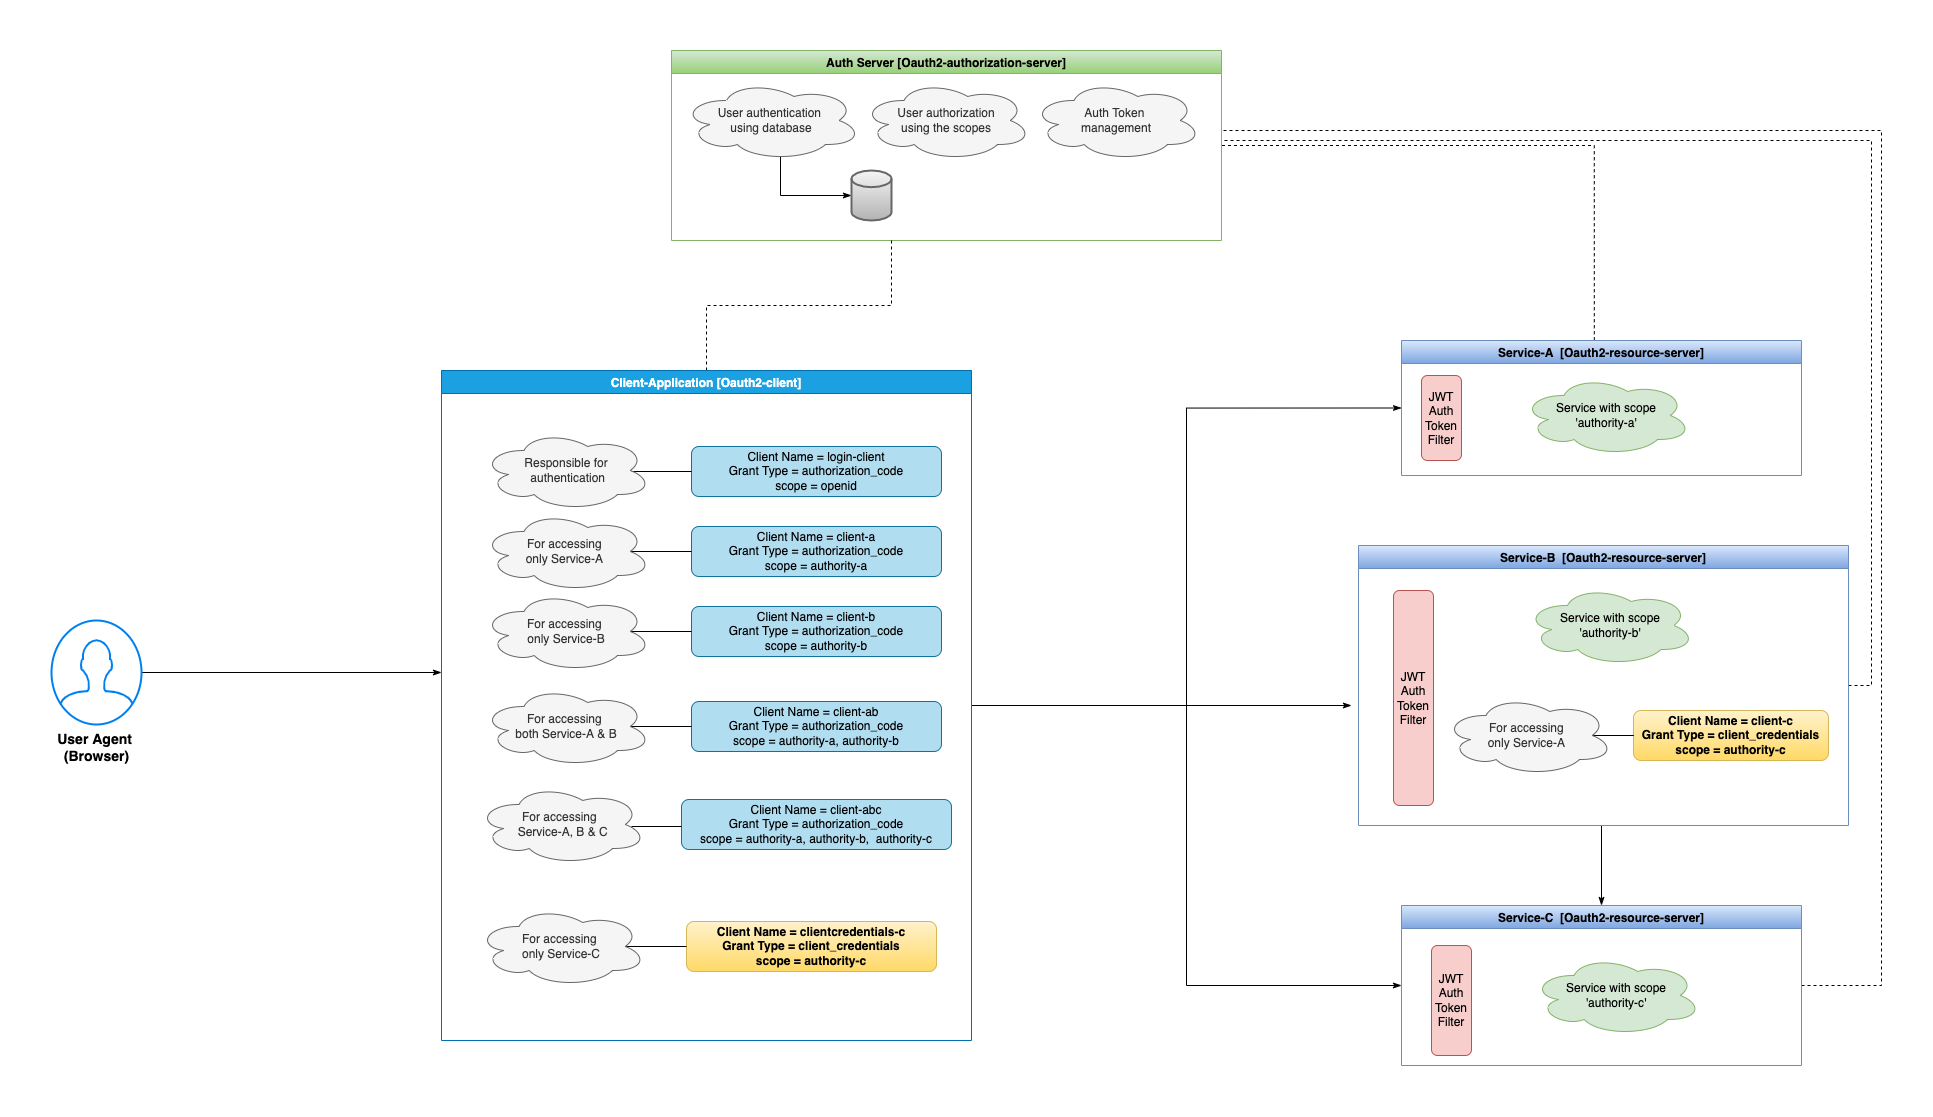

The diagram above was exported from draw.io. Its source (the exported page's mxGraphModel, read from the mxfile embedded in the PNG):
<mxGraphModel dx="2323" dy="2048" grid="1" gridSize="10" guides="1" tooltips="1" connect="1" arrows="1" fold="1" page="1" pageScale="1" pageWidth="827" pageHeight="1169" math="0" shadow="0">
  <root>
    <mxCell id="0" />
    <mxCell id="1" parent="0" />
    <mxCell id="-LNiv1bwLbjxCn-Gqv6A-70" style="edgeStyle=orthogonalEdgeStyle;rounded=0;orthogonalLoop=1;jettySize=auto;html=1;dashed=1;fontSize=14;endArrow=none;endFill=0;entryX=1;entryY=0.5;entryDx=0;entryDy=0;exitX=0.482;exitY=-0.002;exitDx=0;exitDy=0;exitPerimeter=0;" edge="1" parent="1" source="-LNiv1bwLbjxCn-Gqv6A-1" target="-LNiv1bwLbjxCn-Gqv6A-14">
      <mxGeometry relative="1" as="geometry">
        <mxPoint x="880" y="40" as="targetPoint" />
      </mxGeometry>
    </mxCell>
    <mxCell id="-LNiv1bwLbjxCn-Gqv6A-1" value="Service-A  [Oauth2-resource-server]" style="swimlane;fillColor=#dae8fc;gradientColor=#7ea6e0;strokeColor=#6c8ebf;" vertex="1" parent="1">
      <mxGeometry x="750" y="260" width="400" height="135" as="geometry" />
    </mxCell>
    <mxCell id="-LNiv1bwLbjxCn-Gqv6A-5" value="Service with scope&lt;br&gt;'authority-a'" style="ellipse;shape=cloud;whiteSpace=wrap;html=1;fillColor=#d5e8d4;strokeColor=#82b366;" vertex="1" parent="-LNiv1bwLbjxCn-Gqv6A-1">
      <mxGeometry x="120" y="35" width="170" height="80" as="geometry" />
    </mxCell>
    <mxCell id="-LNiv1bwLbjxCn-Gqv6A-8" value="JWT&lt;br&gt;Auth Token&lt;br&gt;Filter&lt;br&gt;" style="rounded=1;whiteSpace=wrap;html=1;fillColor=#f8cecc;strokeColor=#b85450;" vertex="1" parent="-LNiv1bwLbjxCn-Gqv6A-1">
      <mxGeometry x="20" y="35" width="40" height="85" as="geometry" />
    </mxCell>
    <mxCell id="-LNiv1bwLbjxCn-Gqv6A-43" style="edgeStyle=orthogonalEdgeStyle;rounded=0;orthogonalLoop=1;jettySize=auto;html=1;entryX=0.5;entryY=0;entryDx=0;entryDy=0;endArrow=classicThin;endFill=1;" edge="1" parent="1" target="-LNiv1bwLbjxCn-Gqv6A-3">
      <mxGeometry relative="1" as="geometry">
        <mxPoint x="950" y="745" as="sourcePoint" />
      </mxGeometry>
    </mxCell>
    <mxCell id="-LNiv1bwLbjxCn-Gqv6A-71" style="edgeStyle=orthogonalEdgeStyle;rounded=0;orthogonalLoop=1;jettySize=auto;html=1;dashed=1;fontSize=14;endArrow=none;endFill=0;" edge="1" parent="1" source="-LNiv1bwLbjxCn-Gqv6A-2">
      <mxGeometry relative="1" as="geometry">
        <mxPoint x="570" y="50" as="targetPoint" />
        <Array as="points">
          <mxPoint x="1220" y="605" />
          <mxPoint x="1220" y="60" />
          <mxPoint x="570" y="60" />
        </Array>
      </mxGeometry>
    </mxCell>
    <mxCell id="-LNiv1bwLbjxCn-Gqv6A-2" value="Service-B  [Oauth2-resource-server]" style="swimlane;fillColor=#dae8fc;gradientColor=#7ea6e0;strokeColor=#6c8ebf;" vertex="1" parent="1">
      <mxGeometry x="707" y="465" width="490" height="280" as="geometry" />
    </mxCell>
    <mxCell id="-LNiv1bwLbjxCn-Gqv6A-6" value="Service with scope&lt;br&gt;'authority-b'" style="ellipse;shape=cloud;whiteSpace=wrap;html=1;fillColor=#d5e8d4;strokeColor=#82b366;" vertex="1" parent="-LNiv1bwLbjxCn-Gqv6A-2">
      <mxGeometry x="166.5" y="40" width="170" height="80" as="geometry" />
    </mxCell>
    <mxCell id="-LNiv1bwLbjxCn-Gqv6A-11" value="JWT&lt;br&gt;Auth Token&lt;br&gt;Filter&lt;br&gt;" style="rounded=1;whiteSpace=wrap;html=1;fillColor=#f8cecc;strokeColor=#b85450;" vertex="1" parent="-LNiv1bwLbjxCn-Gqv6A-2">
      <mxGeometry x="35" y="45" width="40" height="215" as="geometry" />
    </mxCell>
    <mxCell id="-LNiv1bwLbjxCn-Gqv6A-40" value="Client Name = client-c&lt;br&gt;Grant Type = client_credentials&lt;br&gt;scope = authority-c" style="rounded=1;whiteSpace=wrap;html=1;fillColor=#fff2cc;strokeColor=#d6b656;fontStyle=1;gradientColor=#ffd966;" vertex="1" parent="-LNiv1bwLbjxCn-Gqv6A-2">
      <mxGeometry x="275" y="165" width="195" height="50" as="geometry" />
    </mxCell>
    <mxCell id="-LNiv1bwLbjxCn-Gqv6A-41" style="edgeStyle=orthogonalEdgeStyle;rounded=0;orthogonalLoop=1;jettySize=auto;html=1;entryX=0;entryY=0.5;entryDx=0;entryDy=0;endArrow=none;endFill=0;exitX=0.875;exitY=0.5;exitDx=0;exitDy=0;exitPerimeter=0;" edge="1" parent="-LNiv1bwLbjxCn-Gqv6A-2" source="-LNiv1bwLbjxCn-Gqv6A-42" target="-LNiv1bwLbjxCn-Gqv6A-40">
      <mxGeometry relative="1" as="geometry" />
    </mxCell>
    <mxCell id="-LNiv1bwLbjxCn-Gqv6A-42" value="For accessing&amp;nbsp;&lt;br&gt;only Service-A&amp;nbsp;" style="ellipse;shape=cloud;whiteSpace=wrap;html=1;fillColor=#f5f5f5;fontColor=#333333;strokeColor=#666666;" vertex="1" parent="-LNiv1bwLbjxCn-Gqv6A-2">
      <mxGeometry x="85" y="150" width="170" height="80" as="geometry" />
    </mxCell>
    <mxCell id="-LNiv1bwLbjxCn-Gqv6A-72" style="edgeStyle=orthogonalEdgeStyle;rounded=0;orthogonalLoop=1;jettySize=auto;html=1;dashed=1;fontSize=14;endArrow=none;endFill=0;" edge="1" parent="1" source="-LNiv1bwLbjxCn-Gqv6A-3">
      <mxGeometry relative="1" as="geometry">
        <mxPoint x="570" y="37.77777777777778" as="targetPoint" />
        <Array as="points">
          <mxPoint x="1230" y="905" />
          <mxPoint x="1230" y="50" />
          <mxPoint x="570" y="50" />
        </Array>
      </mxGeometry>
    </mxCell>
    <mxCell id="-LNiv1bwLbjxCn-Gqv6A-3" value="Service-C  [Oauth2-resource-server]" style="swimlane;fillColor=#dae8fc;gradientColor=#7ea6e0;strokeColor=#6c8ebf;" vertex="1" parent="1">
      <mxGeometry x="750" y="825" width="400" height="160" as="geometry" />
    </mxCell>
    <mxCell id="-LNiv1bwLbjxCn-Gqv6A-7" value="Service with scope&lt;br&gt;'authority-c'" style="ellipse;shape=cloud;whiteSpace=wrap;html=1;fillColor=#d5e8d4;strokeColor=#82b366;" vertex="1" parent="-LNiv1bwLbjxCn-Gqv6A-3">
      <mxGeometry x="130" y="50" width="170" height="80" as="geometry" />
    </mxCell>
    <mxCell id="-LNiv1bwLbjxCn-Gqv6A-12" value="JWT&lt;br&gt;Auth Token&lt;br&gt;Filter&lt;br&gt;" style="rounded=1;whiteSpace=wrap;html=1;fillColor=#f8cecc;strokeColor=#b85450;" vertex="1" parent="-LNiv1bwLbjxCn-Gqv6A-3">
      <mxGeometry x="30" y="40" width="40" height="110" as="geometry" />
    </mxCell>
    <mxCell id="-LNiv1bwLbjxCn-Gqv6A-14" value="Auth Server [Oauth2-authorization-server]" style="swimlane;startSize=23;fillColor=#d5e8d4;gradientColor=#97d077;strokeColor=#82b366;fontStyle=1;rounded=0;" vertex="1" parent="1">
      <mxGeometry x="20" y="-30" width="550" height="190" as="geometry" />
    </mxCell>
    <mxCell id="-LNiv1bwLbjxCn-Gqv6A-68" style="edgeStyle=orthogonalEdgeStyle;rounded=0;orthogonalLoop=1;jettySize=auto;html=1;exitX=0.55;exitY=0.95;exitDx=0;exitDy=0;exitPerimeter=0;entryX=0;entryY=0.5;entryDx=0;entryDy=0;entryPerimeter=0;fontSize=14;endArrow=classicThin;endFill=1;" edge="1" parent="-LNiv1bwLbjxCn-Gqv6A-14" source="-LNiv1bwLbjxCn-Gqv6A-63" target="-LNiv1bwLbjxCn-Gqv6A-67">
      <mxGeometry relative="1" as="geometry" />
    </mxCell>
    <mxCell id="-LNiv1bwLbjxCn-Gqv6A-63" value="User authentication&amp;nbsp;&lt;br&gt;using database&lt;br&gt;" style="ellipse;shape=cloud;whiteSpace=wrap;html=1;fillColor=#f5f5f5;fontColor=#333333;strokeColor=#666666;" vertex="1" parent="-LNiv1bwLbjxCn-Gqv6A-14">
      <mxGeometry x="10" y="30" width="180" height="80" as="geometry" />
    </mxCell>
    <mxCell id="-LNiv1bwLbjxCn-Gqv6A-64" value="User authorization&lt;br&gt;using the scopes" style="ellipse;shape=cloud;whiteSpace=wrap;html=1;fillColor=#f5f5f5;fontColor=#333333;strokeColor=#666666;" vertex="1" parent="-LNiv1bwLbjxCn-Gqv6A-14">
      <mxGeometry x="190" y="30" width="170" height="80" as="geometry" />
    </mxCell>
    <mxCell id="-LNiv1bwLbjxCn-Gqv6A-65" value="Auth Token &lt;br&gt;management" style="ellipse;shape=cloud;whiteSpace=wrap;html=1;fillColor=#f5f5f5;fontColor=#333333;strokeColor=#666666;" vertex="1" parent="-LNiv1bwLbjxCn-Gqv6A-14">
      <mxGeometry x="360" y="30" width="170" height="80" as="geometry" />
    </mxCell>
    <mxCell id="-LNiv1bwLbjxCn-Gqv6A-67" value="" style="strokeWidth=2;html=1;shape=mxgraph.flowchart.database;whiteSpace=wrap;fontSize=14;fillColor=#f5f5f5;gradientColor=#b3b3b3;strokeColor=#666666;" vertex="1" parent="-LNiv1bwLbjxCn-Gqv6A-14">
      <mxGeometry x="180" y="120" width="40" height="50" as="geometry" />
    </mxCell>
    <mxCell id="-LNiv1bwLbjxCn-Gqv6A-57" style="edgeStyle=orthogonalEdgeStyle;rounded=0;orthogonalLoop=1;jettySize=auto;html=1;entryX=0;entryY=0.5;entryDx=0;entryDy=0;endArrow=classicThin;endFill=1;" edge="1" parent="1" source="-LNiv1bwLbjxCn-Gqv6A-17" target="-LNiv1bwLbjxCn-Gqv6A-1">
      <mxGeometry relative="1" as="geometry" />
    </mxCell>
    <mxCell id="-LNiv1bwLbjxCn-Gqv6A-58" style="edgeStyle=orthogonalEdgeStyle;rounded=0;orthogonalLoop=1;jettySize=auto;html=1;endArrow=classicThin;endFill=1;" edge="1" parent="1" source="-LNiv1bwLbjxCn-Gqv6A-17">
      <mxGeometry relative="1" as="geometry">
        <mxPoint x="700" y="625.0000000000002" as="targetPoint" />
      </mxGeometry>
    </mxCell>
    <mxCell id="-LNiv1bwLbjxCn-Gqv6A-59" style="edgeStyle=orthogonalEdgeStyle;rounded=0;orthogonalLoop=1;jettySize=auto;html=1;entryX=0;entryY=0.5;entryDx=0;entryDy=0;endArrow=classicThin;endFill=1;" edge="1" parent="1" source="-LNiv1bwLbjxCn-Gqv6A-17" target="-LNiv1bwLbjxCn-Gqv6A-3">
      <mxGeometry relative="1" as="geometry" />
    </mxCell>
    <mxCell id="-LNiv1bwLbjxCn-Gqv6A-69" style="edgeStyle=orthogonalEdgeStyle;rounded=0;orthogonalLoop=1;jettySize=auto;html=1;fontSize=14;endArrow=none;endFill=0;dashed=1;" edge="1" parent="1" source="-LNiv1bwLbjxCn-Gqv6A-17">
      <mxGeometry relative="1" as="geometry">
        <mxPoint x="240" y="160" as="targetPoint" />
      </mxGeometry>
    </mxCell>
    <mxCell id="-LNiv1bwLbjxCn-Gqv6A-17" value="Client-Application [Oauth2-client]" style="swimlane;startSize=23;fillColor=#1ba1e2;strokeColor=#006EAF;fontColor=#ffffff;" vertex="1" parent="1">
      <mxGeometry x="-210" y="290" width="530" height="670" as="geometry" />
    </mxCell>
    <mxCell id="-LNiv1bwLbjxCn-Gqv6A-18" value="Client Name = login-client&lt;br&gt;Grant Type = authorization_code&lt;br&gt;scope = openid" style="rounded=1;whiteSpace=wrap;html=1;fillColor=#b1ddf0;strokeColor=#10739e;" vertex="1" parent="-LNiv1bwLbjxCn-Gqv6A-17">
      <mxGeometry x="250" y="76" width="250" height="50" as="geometry" />
    </mxCell>
    <mxCell id="-LNiv1bwLbjxCn-Gqv6A-21" style="edgeStyle=orthogonalEdgeStyle;rounded=0;orthogonalLoop=1;jettySize=auto;html=1;entryX=0;entryY=0.5;entryDx=0;entryDy=0;endArrow=none;endFill=0;exitX=0.875;exitY=0.5;exitDx=0;exitDy=0;exitPerimeter=0;" edge="1" parent="-LNiv1bwLbjxCn-Gqv6A-17" target="-LNiv1bwLbjxCn-Gqv6A-18">
      <mxGeometry relative="1" as="geometry">
        <mxPoint x="188.75" y="101.00000000000023" as="sourcePoint" />
      </mxGeometry>
    </mxCell>
    <mxCell id="-LNiv1bwLbjxCn-Gqv6A-20" value="Responsible for&lt;br&gt;&amp;nbsp;authentication" style="ellipse;shape=cloud;whiteSpace=wrap;html=1;fillColor=#f5f5f5;fontColor=#333333;strokeColor=#666666;" vertex="1" parent="-LNiv1bwLbjxCn-Gqv6A-17">
      <mxGeometry x="40" y="60" width="170" height="80" as="geometry" />
    </mxCell>
    <mxCell id="-LNiv1bwLbjxCn-Gqv6A-22" value="Client Name = client-a&lt;br&gt;Grant Type = authorization_code&lt;br&gt;scope = authority-a" style="rounded=1;whiteSpace=wrap;html=1;fillColor=#b1ddf0;strokeColor=#10739e;" vertex="1" parent="-LNiv1bwLbjxCn-Gqv6A-17">
      <mxGeometry x="250" y="156" width="250" height="50" as="geometry" />
    </mxCell>
    <mxCell id="-LNiv1bwLbjxCn-Gqv6A-23" style="edgeStyle=orthogonalEdgeStyle;rounded=0;orthogonalLoop=1;jettySize=auto;html=1;entryX=0;entryY=0.5;entryDx=0;entryDy=0;endArrow=none;endFill=0;exitX=0.875;exitY=0.5;exitDx=0;exitDy=0;exitPerimeter=0;" edge="1" parent="-LNiv1bwLbjxCn-Gqv6A-17" source="-LNiv1bwLbjxCn-Gqv6A-24" target="-LNiv1bwLbjxCn-Gqv6A-22">
      <mxGeometry relative="1" as="geometry" />
    </mxCell>
    <mxCell id="-LNiv1bwLbjxCn-Gqv6A-24" value="For accessing&amp;nbsp;&lt;br&gt;only Service-A&amp;nbsp;" style="ellipse;shape=cloud;whiteSpace=wrap;html=1;fillColor=#f5f5f5;fontColor=#333333;strokeColor=#666666;" vertex="1" parent="-LNiv1bwLbjxCn-Gqv6A-17">
      <mxGeometry x="40" y="141" width="170" height="80" as="geometry" />
    </mxCell>
    <mxCell id="-LNiv1bwLbjxCn-Gqv6A-25" value="Client Name = client-b&lt;br&gt;Grant Type = authorization_code&lt;br&gt;scope = authority-b" style="rounded=1;whiteSpace=wrap;html=1;fillColor=#b1ddf0;strokeColor=#10739e;" vertex="1" parent="-LNiv1bwLbjxCn-Gqv6A-17">
      <mxGeometry x="250" y="236" width="250" height="50" as="geometry" />
    </mxCell>
    <mxCell id="-LNiv1bwLbjxCn-Gqv6A-26" style="edgeStyle=orthogonalEdgeStyle;rounded=0;orthogonalLoop=1;jettySize=auto;html=1;entryX=0;entryY=0.5;entryDx=0;entryDy=0;endArrow=none;endFill=0;exitX=0.875;exitY=0.5;exitDx=0;exitDy=0;exitPerimeter=0;" edge="1" parent="-LNiv1bwLbjxCn-Gqv6A-17" source="-LNiv1bwLbjxCn-Gqv6A-27" target="-LNiv1bwLbjxCn-Gqv6A-25">
      <mxGeometry relative="1" as="geometry" />
    </mxCell>
    <mxCell id="-LNiv1bwLbjxCn-Gqv6A-27" value="For accessing&amp;nbsp;&lt;br&gt;only Service-B" style="ellipse;shape=cloud;whiteSpace=wrap;html=1;fillColor=#f5f5f5;fontColor=#333333;strokeColor=#666666;" vertex="1" parent="-LNiv1bwLbjxCn-Gqv6A-17">
      <mxGeometry x="40" y="221" width="170" height="80" as="geometry" />
    </mxCell>
    <mxCell id="-LNiv1bwLbjxCn-Gqv6A-31" value="Client Name = client-ab&lt;br&gt;Grant Type = authorization_code&lt;br&gt;scope = authority-a, authority-b" style="rounded=1;whiteSpace=wrap;html=1;fillColor=#b1ddf0;strokeColor=#10739e;" vertex="1" parent="-LNiv1bwLbjxCn-Gqv6A-17">
      <mxGeometry x="250" y="331" width="250" height="50" as="geometry" />
    </mxCell>
    <mxCell id="-LNiv1bwLbjxCn-Gqv6A-32" style="edgeStyle=orthogonalEdgeStyle;rounded=0;orthogonalLoop=1;jettySize=auto;html=1;entryX=0;entryY=0.5;entryDx=0;entryDy=0;endArrow=none;endFill=0;exitX=0.875;exitY=0.5;exitDx=0;exitDy=0;exitPerimeter=0;" edge="1" parent="-LNiv1bwLbjxCn-Gqv6A-17" source="-LNiv1bwLbjxCn-Gqv6A-33" target="-LNiv1bwLbjxCn-Gqv6A-31">
      <mxGeometry relative="1" as="geometry" />
    </mxCell>
    <mxCell id="-LNiv1bwLbjxCn-Gqv6A-33" value="For accessing&amp;nbsp;&lt;br&gt;both Service-A &amp;amp; B" style="ellipse;shape=cloud;whiteSpace=wrap;html=1;fillColor=#f5f5f5;fontColor=#333333;strokeColor=#666666;" vertex="1" parent="-LNiv1bwLbjxCn-Gqv6A-17">
      <mxGeometry x="40" y="316" width="170" height="80" as="geometry" />
    </mxCell>
    <mxCell id="-LNiv1bwLbjxCn-Gqv6A-34" value="Client Name = client-abc&lt;br&gt;Grant Type = authorization_code&lt;br&gt;scope = authority-a, authority-b,&amp;nbsp; authority-c" style="rounded=1;whiteSpace=wrap;html=1;fillColor=#b1ddf0;strokeColor=#10739e;" vertex="1" parent="-LNiv1bwLbjxCn-Gqv6A-17">
      <mxGeometry x="240" y="429" width="270" height="50" as="geometry" />
    </mxCell>
    <mxCell id="-LNiv1bwLbjxCn-Gqv6A-35" style="edgeStyle=orthogonalEdgeStyle;rounded=0;orthogonalLoop=1;jettySize=auto;html=1;endArrow=none;endFill=0;exitX=0.875;exitY=0.5;exitDx=0;exitDy=0;exitPerimeter=0;" edge="1" parent="-LNiv1bwLbjxCn-Gqv6A-17">
      <mxGeometry relative="1" as="geometry">
        <mxPoint x="190" y="456" as="sourcePoint" />
        <mxPoint x="240" y="456" as="targetPoint" />
      </mxGeometry>
    </mxCell>
    <mxCell id="-LNiv1bwLbjxCn-Gqv6A-36" value="For accessing&amp;nbsp;&lt;br&gt;&amp;nbsp;Service-A, B &amp;amp; C" style="ellipse;shape=cloud;whiteSpace=wrap;html=1;fillColor=#f5f5f5;fontColor=#333333;strokeColor=#666666;" vertex="1" parent="-LNiv1bwLbjxCn-Gqv6A-17">
      <mxGeometry x="35" y="414" width="170" height="80" as="geometry" />
    </mxCell>
    <mxCell id="-LNiv1bwLbjxCn-Gqv6A-37" value="&lt;b&gt;Client Name = clientcredentials-c&lt;br&gt;Grant Type = client_credentials&lt;br&gt;scope = authority-c&lt;/b&gt;" style="rounded=1;whiteSpace=wrap;html=1;fillColor=#fff2cc;strokeColor=#d6b656;gradientColor=#ffd966;" vertex="1" parent="-LNiv1bwLbjxCn-Gqv6A-17">
      <mxGeometry x="245" y="551" width="250" height="50" as="geometry" />
    </mxCell>
    <mxCell id="-LNiv1bwLbjxCn-Gqv6A-38" style="edgeStyle=orthogonalEdgeStyle;rounded=0;orthogonalLoop=1;jettySize=auto;html=1;entryX=0;entryY=0.5;entryDx=0;entryDy=0;endArrow=none;endFill=0;exitX=0.875;exitY=0.5;exitDx=0;exitDy=0;exitPerimeter=0;" edge="1" parent="-LNiv1bwLbjxCn-Gqv6A-17" source="-LNiv1bwLbjxCn-Gqv6A-39" target="-LNiv1bwLbjxCn-Gqv6A-37">
      <mxGeometry relative="1" as="geometry" />
    </mxCell>
    <mxCell id="-LNiv1bwLbjxCn-Gqv6A-39" value="For accessing&amp;nbsp;&lt;br&gt;only Service-C" style="ellipse;shape=cloud;whiteSpace=wrap;html=1;fillColor=#f5f5f5;fontColor=#333333;strokeColor=#666666;" vertex="1" parent="-LNiv1bwLbjxCn-Gqv6A-17">
      <mxGeometry x="35" y="536" width="170" height="80" as="geometry" />
    </mxCell>
    <mxCell id="-LNiv1bwLbjxCn-Gqv6A-62" style="edgeStyle=orthogonalEdgeStyle;rounded=0;orthogonalLoop=1;jettySize=auto;html=1;fontSize=14;endArrow=classicThin;endFill=1;" edge="1" parent="1" source="-LNiv1bwLbjxCn-Gqv6A-60">
      <mxGeometry relative="1" as="geometry">
        <mxPoint x="-210" y="592" as="targetPoint" />
      </mxGeometry>
    </mxCell>
    <mxCell id="-LNiv1bwLbjxCn-Gqv6A-60" value="&lt;b style=&quot;font-size: 14px&quot;&gt;User Agent &lt;br&gt;(Browser)&lt;/b&gt;" style="html=1;verticalLabelPosition=bottom;align=center;labelBackgroundColor=#ffffff;verticalAlign=top;strokeWidth=2;strokeColor=#0080F0;shadow=0;dashed=0;shape=mxgraph.ios7.icons.user;" vertex="1" parent="1">
      <mxGeometry x="-600" y="540" width="90" height="104" as="geometry" />
    </mxCell>
  </root>
</mxGraphModel>